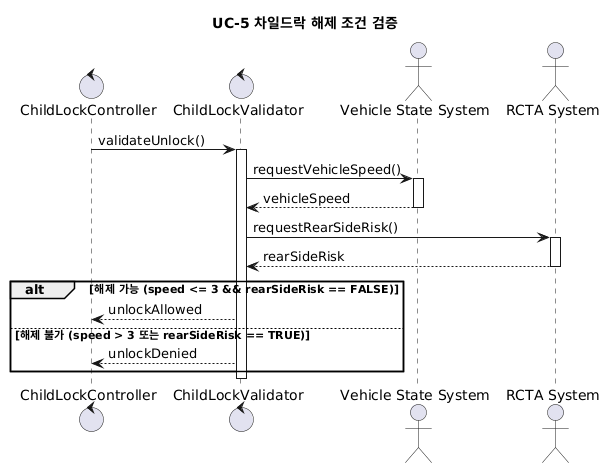

The diagram above was rendered by PlantUML. Its source (embedded in the PNG):
@startuml
title UC-5 차일드락 해제 조건 검증

control "ChildLockController" as CLC
control "ChildLockValidator" as CLV
actor "Vehicle State System" as VSS
actor "RCTA System" as RCTA

CLC -> CLV : validateUnlock()
activate CLV

CLV -> VSS : requestVehicleSpeed()
activate VSS
VSS --> CLV : vehicleSpeed
deactivate VSS

CLV -> RCTA : requestRearSideRisk()
activate RCTA
RCTA --> CLV : rearSideRisk
deactivate RCTA

alt 해제 가능 (speed <= 3 && rearSideRisk == FALSE)
    CLV --> CLC : unlockAllowed
else 해제 불가 (speed > 3 또는 rearSideRisk == TRUE)
    CLV --> CLC : unlockDenied
end

deactivate CLV
@enduml